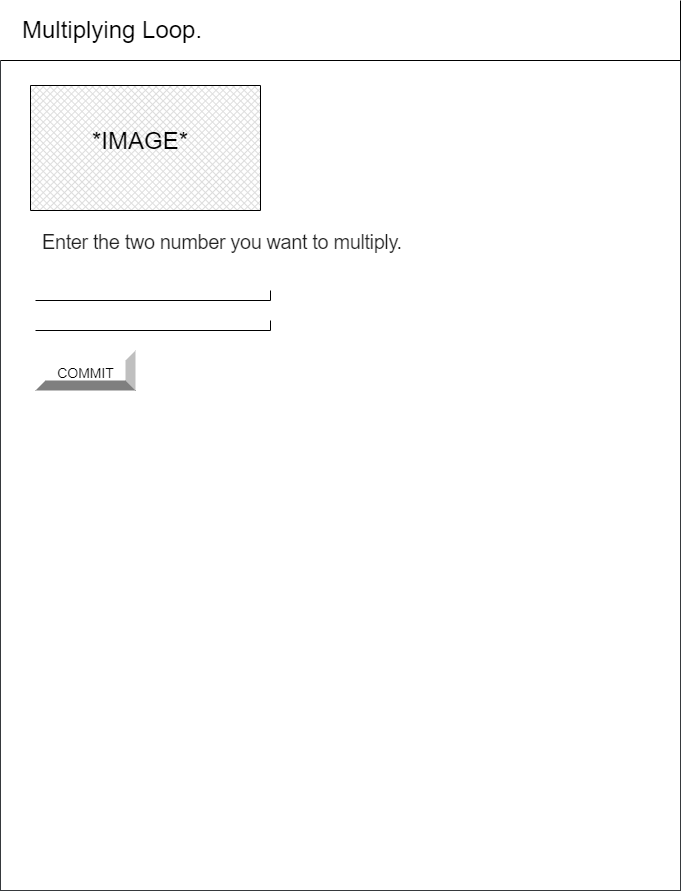

The diagram above was exported from draw.io. Its source (the exported page's mxGraphModel, read from the mxfile embedded in the PNG):
<mxGraphModel dx="649" dy="535" grid="1" gridSize="10" guides="1" tooltips="1" connect="1" arrows="1" fold="1" page="1" pageScale="1" pageWidth="850" pageHeight="1100" math="0" shadow="0">
  <root>
    <mxCell id="0" />
    <mxCell id="1" parent="0" />
    <mxCell id="2" value="" style="verticalLabelPosition=bottom;verticalAlign=top;html=1;shape=mxgraph.basic.rect;fillColor2=none;strokeWidth=1;size=20;indent=5;fillColor=#FFFFFF;strokeColor=#36393d;" vertex="1" parent="1">
      <mxGeometry x="90" y="140" width="680" height="830" as="geometry" />
    </mxCell>
    <mxCell id="3" value="&lt;p style=&quot;line-height: 1.2&quot;&gt;&lt;span style=&quot;font-size: 24px&quot;&gt;&amp;nbsp; &amp;nbsp;Multiplying Loop.&lt;/span&gt;&lt;/p&gt;" style="shape=partialRectangle;whiteSpace=wrap;html=1;top=0;left=0;fillColor=#FFFFFF;align=left;fontColor=#000000;strokeColor=#000000;" vertex="1" parent="1">
      <mxGeometry x="90" y="80" width="680" height="60" as="geometry" />
    </mxCell>
    <mxCell id="4" value="&lt;h1 style=&quot;padding: 0px ; line-height: 1.35 ; letter-spacing: -0.02em ; margin: 24px 0px 24px 40px ; font-family: &amp;#34;roboto&amp;#34; , &amp;#34;helvetica&amp;#34; , &amp;#34;arial&amp;#34; , sans-serif ; font-weight: 400 ; color: rgba(0 , 0 , 0 , 0.87) ; font-size: 20px&quot;&gt;Enter the two number you want to multiply.&lt;/h1&gt;" style="text;whiteSpace=wrap;html=1;fontSize=24;" vertex="1" parent="1">
      <mxGeometry x="90" y="277.5" width="445" height="50" as="geometry" />
    </mxCell>
    <mxCell id="5" value="" style="shape=partialRectangle;whiteSpace=wrap;html=1;top=0;left=0;fillColor=none;fontColor=#000000;strokeColor=#000000;" vertex="1" parent="1">
      <mxGeometry x="125" y="370" width="235" height="10" as="geometry" />
    </mxCell>
    <mxCell id="6" value="" style="verticalLabelPosition=bottom;verticalAlign=top;html=1;shape=mxgraph.basic.patternFillRect;fillStyle=diagGrid;step=5;fillStrokeWidth=0.2;fillStrokeColor=#dddddd;" vertex="1" parent="1">
      <mxGeometry x="120" y="165" width="230" height="125" as="geometry" />
    </mxCell>
    <mxCell id="7" value="&lt;font face=&quot;helvetica, arial, sans-serif&quot; color=&quot;#000000&quot;&gt;*IMAGE*&lt;/font&gt;" style="text;whiteSpace=wrap;html=1;fontSize=24;strokeWidth=22;" vertex="1" parent="1">
      <mxGeometry x="180" y="200" width="155" height="77.5" as="geometry" />
    </mxCell>
    <mxCell id="8" value="&lt;font style=&quot;font-size: 14px&quot; color=&quot;#000000&quot;&gt;COMMIT&lt;/font&gt;" style="labelPosition=center;verticalLabelPosition=middle;align=center;html=1;shape=mxgraph.basic.shaded_button;dx=10;fontSize=24;" vertex="1" parent="1">
      <mxGeometry x="125" y="430" width="100" height="40" as="geometry" />
    </mxCell>
    <mxCell id="10" value="" style="shape=partialRectangle;whiteSpace=wrap;html=1;top=0;left=0;fillColor=none;fontColor=#000000;strokeColor=#000000;" vertex="1" parent="1">
      <mxGeometry x="125" y="400" width="235" height="10" as="geometry" />
    </mxCell>
  </root>
</mxGraphModel>